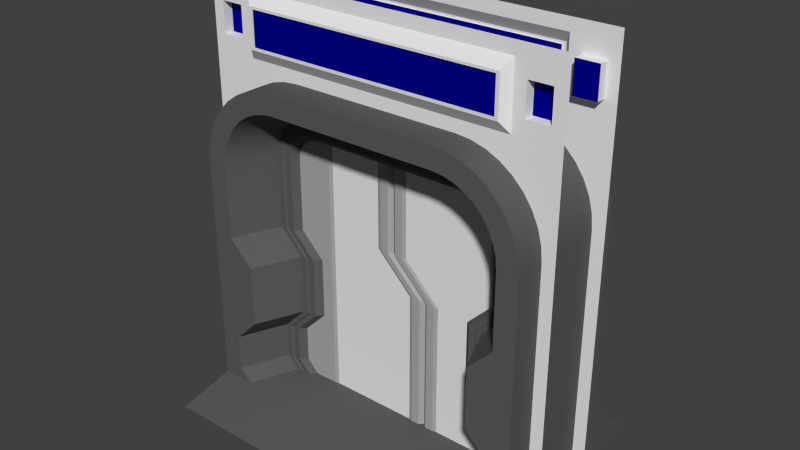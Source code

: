 # Source: Door01.blend  (saved by Blender 2.72.0; exported with 4.5.12 LTS)
import bpy
from mathutils import Matrix  # noqa: F401  (used for matrix-valued properties, if any)

bpy.ops.wm.read_factory_settings(use_empty=True)
scene = bpy.context.scene
scene.name = 'Scene'

# ---- collections
col_collection_1 = bpy.data.collections.new('Collection 1'); scene.collection.children.link(col_collection_1)

# ---- materials (node trees are filled in below, after node groups)
mat_base = bpy.data.materials.new('Base')
mat_base.alpha_threshold = 0.0
mat_base.use_transparent_shadow = False
mat_base.roughness = 0.5
mat_door2 = bpy.data.materials.new('Door2')
mat_door2.alpha_threshold = 0.0
mat_door2.use_transparent_shadow = False
mat_door2.diffuse_color = (0.3931, 0.3931, 0.3931, 1.0)
mat_door2.roughness = 0.5
mat_display = bpy.data.materials.new('Display')
mat_display.alpha_threshold = 0.0
mat_display.use_transparent_shadow = False
mat_display.diffuse_color = (0.0001146, 0.0, 0.2529, 1.0)
mat_display.roughness = 0.5
mat_door = bpy.data.materials.new('Door')
mat_door.alpha_threshold = 0.0
mat_door.use_transparent_shadow = False
mat_door.diffuse_color = (0.1065, 0.1065, 0.1065, 1.0)
mat_door.roughness = 0.5

# ---- material node trees

# ---- world
world_world = bpy.data.worlds.new('World'); scene.world = world_world
world_world.color = (0.05088, 0.05088, 0.05088)
world_world.use_sun_shadow = False
world_world.sun_shadow_jitter_overblur = 0.0
world_world.cycles.sampling_method = 'MANUAL'
world_world.cycles.sample_map_resolution = 256

# ---- meshes
me_plane_002 = bpy.data.meshes.new('Plane.002')
me_plane_002.from_pydata([(-1.192e-07, 0.0, 2.4), (1.192e-07, 0.0, 1.5), (0.3, 0.0, 1.2), (0.3, 0.0, 0.1), (-0.13, -0.09, 2.4), (-0.13, -0.09, 1.5), (0.17, -0.09, 1.2), (0.17, -0.09, 0.1), (0.2, -0.1, 0.1), (0.2, -0.1, 1.2), (-0.1, -0.1, 1.5), (-0.1, -0.1, 2.4), (-0.57, -0.09, 2.4), (-0.57, -0.09, 1.5), (-0.57, -0.09, 1.2), (-0.57, -0.09, 0.1), (-0.6, -0.1, 2.4), (-0.6, -0.1, 1.5), (-0.6, -0.1, 1.2), (-0.6, -0.1, 0.1), (-1.3, -0.1, 2.4), (-1.3, -0.1, 1.5), (-1.3, -0.1, 1.2), (-1.3, -0.1, 0.1), (-0.03414, -0.1, 2.4), (-2.98e-08, -0.07, 2.4), (2.086e-07, -0.07, 1.5), (-0.03414, -0.1, 1.5), (0.3, -0.07, 1.2), (0.2659, -0.1, 1.2), (0.3, -0.07, 0.1), (0.2659, -0.1, 0.1)], [], [(27, 24, 11, 10), (29, 27, 10, 9), (31, 29, 9, 8), (10, 11, 4, 5), (8, 9, 6, 7), (9, 10, 5, 6), (28, 30, 3, 2), (26, 28, 2, 1), (6, 5, 13, 14), (7, 6, 14, 15), (5, 4, 12, 13), (14, 13, 17, 18), (15, 14, 18, 19), (13, 12, 16, 17), (18, 17, 21, 22), (19, 18, 22, 23), (17, 16, 20, 21), (26, 25, 24, 27), (28, 26, 27, 29), (30, 28, 29, 31), (25, 26, 1, 0)])
me_plane_002.polygons.foreach_set('material_index', [1, 1, 1, 1, 1, 1, 1, 1, 0, 0, 0, 1, 1, 1, 1, 1, 1, 1, 1, 1, 1])
me_plane_002.materials.append(mat_base)
me_plane_002.materials.append(mat_door2)
me_plane_002.use_remesh_preserve_volume = False
me_plane_002.use_remesh_preserve_attributes = False
me_plane_002.use_mirror_vertex_groups = False
me_plane_002.update()
me_plane = bpy.data.meshes.new('Plane')
me_plane.from_pydata([(0.3, 0.0, 0.0), (0.3, 0.0, 1.2), (0.0, 0.0, 1.5), (0.0, 0.0, 2.3), (0.43, -0.09, 0.0), (0.43, -0.09, 1.2), (0.13, -0.09, 1.5), (0.13, -0.09, 2.3), (0.1, -0.1, 2.3), (0.1, -0.1, 1.5), (0.4, -0.1, 1.2), (0.4, -0.1, 0.0), (0.87, -0.09, 0.0), (0.87, -0.09, 1.2), (0.87, -0.09, 1.5), (0.87, -0.09, 2.3), (0.9, -0.1, 0.0), (0.9, -0.1, 1.2), (0.9, -0.1, 1.5), (0.9, -0.1, 2.3), (1.1, -0.1, 0.0), (1.1, -0.1, 1.2), (1.1, -0.1, 1.5), (1.1, -0.1, 2.3), (0.3341, -0.1, 0.0), (0.3, -0.07, -5.921e-16), (0.3, -0.07, 1.2), (0.3341, -0.1, 1.2), (-8.345e-08, -0.07, 1.5), (0.03414, -0.1, 1.5), (-8.345e-08, -0.07, 2.3), (0.03414, -0.1, 2.3)], [], [(27, 24, 11, 10), (29, 27, 10, 9), (31, 29, 9, 8), (10, 11, 4, 5), (8, 9, 6, 7), (9, 10, 5, 6), (28, 30, 3, 2), (26, 28, 2, 1), (6, 5, 13, 14), (7, 6, 14, 15), (5, 4, 12, 13), (14, 13, 17, 18), (15, 14, 18, 19), (13, 12, 16, 17), (18, 17, 21, 22), (19, 18, 22, 23), (17, 16, 20, 21), (26, 25, 24, 27), (28, 26, 27, 29), (30, 28, 29, 31), (25, 26, 1, 0)])
me_plane.polygons.foreach_set('material_index', [1, 1, 1, 1, 1, 1, 1, 1, 0, 0, 0, 1, 1, 1, 1, 1, 1, 1, 1, 1, 1])
me_plane.materials.append(mat_base)
me_plane.materials.append(mat_door2)
me_plane.use_remesh_preserve_volume = False
me_plane.use_remesh_preserve_attributes = False
me_plane.use_mirror_vertex_groups = False
me_plane.update()
me_plane_001 = bpy.data.meshes.new('Plane.001')
me_plane_001.from_pydata([(0.9, -0.1, 0.2), (0.9, -0.1, 0.5), (1.01, -0.15, 2.0), (1.01, -0.15, 1.4), (0.7, -0.1, 0.7), (0.81, -0.15, 1.2), (0.7, -0.1, 1.2), (0.81, -0.15, 0.7), (0.9, -0.1, 1.4), (1.01, -0.15, 0.5), (0.9, -0.1, 2.0), (1.01, -0.15, 0.2), (0.95, -0.15, 0.2), (0.95, -0.15, 0.5), (0.75, -0.15, 0.7), (0.75, -0.15, 1.2), (0.95, -0.15, 1.4), (0.95, -0.15, 2.0), (1.02, -0.16, 2.0), (1.02, -0.16, 1.4), (0.82, -0.16, 1.2), (0.82, -0.16, 0.7), (1.02, -0.16, 0.5), (1.02, -0.16, 0.2), (1.07, -0.16, 2.0), (1.07, -0.16, 1.4), (0.87, -0.16, 1.2), (0.87, -0.16, 0.7), (1.07, -0.16, 0.5), (1.07, -0.16, 0.2), (1.23, -0.55, 2.0), (1.23, -0.55, 1.4), (1.03, -0.55, 1.2), (1.03, -0.55, 0.7), (1.23, -0.55, 0.5), (1.23, -0.55, 0.2), (1.4, -0.55, 2.0), (1.4, -0.55, 1.4), (1.4, -0.55, 1.2), (1.4, -0.55, 0.7), (1.4, -0.55, 0.5), (1.4, -0.55, 0.2), (1.005, -0.15, 2.054), (0.897, -0.1, 2.035), (0.9462, -0.15, 2.043), (1.015, -0.16, 2.056), (1.064, -0.16, 2.064), (1.222, -0.55, 2.092), (1.389, -0.55, 2.122), (0.9913, -0.15, 2.106), (0.8879, -0.1, 2.068), (0.9349, -0.15, 2.086), (1.001, -0.16, 2.109), (1.048, -0.16, 2.127), (1.198, -0.55, 2.181), (1.358, -0.55, 2.239), (0.9685, -0.15, 2.155), (0.8732, -0.1, 2.1), (0.9165, -0.15, 2.125), (0.9771, -0.16, 2.16), (1.02, -0.16, 2.185), (1.159, -0.55, 2.265), (1.306, -0.55, 2.35), (0.9375, -0.15, 2.199), (0.8532, -0.1, 2.129), (0.8915, -0.15, 2.161), (0.9451, -0.16, 2.206), (0.9834, -0.16, 2.238), (1.106, -0.55, 2.341), (1.236, -0.55, 2.45), (0.8993, -0.15, 2.237), (0.8286, -0.1, 2.153), (0.8607, -0.15, 2.192), (0.9057, -0.16, 2.245), (0.9378, -0.16, 2.283), (1.041, -0.55, 2.406), (1.15, -0.55, 2.536), (0.855, -0.15, 2.268), (0.8, -0.1, 2.173), (0.825, -0.15, 2.217), (0.86, -0.16, 2.277), (0.885, -0.16, 2.32), (0.965, -0.55, 2.459), (1.05, -0.55, 2.606), (0.806, -0.15, 2.291), (0.7684, -0.1, 2.188), (0.7855, -0.15, 2.235), (0.8094, -0.16, 2.301), (0.8265, -0.16, 2.348), (0.8813, -0.55, 2.498), (0.9394, -0.55, 2.658), (0.7538, -0.15, 2.305), (0.7347, -0.1, 2.197), (0.7434, -0.15, 2.246), (0.7556, -0.16, 2.315), (0.7643, -0.16, 2.364), (0.792, -0.55, 2.522), (0.8216, -0.55, 2.689), (0.7, -0.15, 2.31), (0.7, -0.1, 2.2), (0.7, -0.15, 2.25), (0.7, -0.16, 2.32), (0.7, -0.16, 2.37), (0.7, -0.55, 2.53), (0.7, -0.55, 2.7), (0.0, -0.15, 2.31), (0.0, -0.15, 2.25), (0.0, -0.16, 2.32), (0.0, -0.16, 2.37), (0.0, -0.55, 2.53), (0.0, -0.55, 2.7), (1.4, 0.0, 2.0), (1.4, 0.0, 1.4), (1.4, 0.0, 1.2), (1.4, 0.0, 0.7), (1.4, 0.0, 0.5), (1.4, 0.0, 0.2), (1.389, 0.0, 2.122), (1.358, 0.0, 2.239), (1.306, 0.0, 2.35), (1.236, 0.0, 2.45), (1.15, 0.0, 2.536), (1.05, 0.0, 2.606), (0.9394, 0.0, 2.658), (0.8216, 0.0, 2.689), (0.7, 0.0, 2.7), (0.0, 0.0, 2.7), (0.0, -0.3, 3.3), (0.0, -0.3, 2.5), (1.5, -0.3, 3.3), (1.5, -0.3, 2.5), (1.125, -0.3, 3.3), (1.225, -0.3, 2.4), (1.5, -0.3, 1.192e-07), (1.225, -0.3, 1.192e-07), (0.0, -0.3, 2.8), (1.5, -0.3, 2.8), (1.125, -0.3, 2.8), (0.0, -0.364, 3.21), (1.069, -0.364, 3.21), (0.0, -0.364, 2.89), (1.069, -0.364, 2.89), (1.406, -0.3, 3.175), (1.219, -0.3, 3.175), (1.406, -0.3, 2.925), (1.219, -0.3, 2.925), (1.406, -0.22, 3.175), (1.219, -0.22, 3.175), (1.406, -0.22, 2.925), (1.219, -0.22, 2.925), (0.8, -0.1, 0.1), (0.91, -0.15, 0.1), (0.85, -0.15, 0.1), (0.92, -0.16, 0.1), (0.97, -0.16, 0.1), (1.13, -0.55, 0.1), (1.4, -0.55, 0.1), (1.4, 0.0, 0.1), (0.0, -0.1, 0.1), (0.0, -0.15, 0.1), (0.0, -0.16, 0.1), (0.0, -0.55, 0.1), (1.13, -1.018, 0.0), (1.4, -1.018, 0.0), (0.0, -1.018, 0.0), (1.4, 0.0, 0.0), (1.326, -0.1, 0.2), (1.326, -0.1, 0.5), (1.326, -0.1, 0.7), (1.326, -0.1, 1.2), (1.326, -0.1, 1.4), (1.326, -0.1, 2.0), (1.326, -0.1, 2.035), (1.326, -0.1, 2.068), (1.326, -0.1, 2.1), (1.326, -0.1, 2.129), (1.326, -0.1, 2.153), (1.326, -0.1, 2.173), (1.326, -0.1, 2.188), (1.326, -0.1, 2.197), (1.326, -0.1, 2.2), (1.326, -0.1, 0.1), (1.326, 0.0, 0.2), (1.326, 0.0, 0.5), (1.326, 0.0, 0.7), (1.326, 0.0, 1.2), (1.326, 0.0, 1.4), (1.326, 0.0, 2.0), (1.326, 0.0, 2.035), (1.326, 0.0, 2.068), (1.326, 0.0, 2.1), (1.326, 0.0, 2.129), (1.326, 0.0, 2.153), (1.326, 0.0, 2.173), (1.326, 0.0, 2.188), (1.326, 0.0, 2.197), (1.326, 0.0, 2.2), (1.326, 0.0, 0.1), (0.0, 0.0, 0.1), (0.0, -0.1, 2.2), (1.326, -0.1, 2.3), (1.326, 0.0, 2.3), (0.0, -0.1, 2.3), (0.0, 0.0, 2.3), (0.0, -0.364, 3.19), (1.04, -0.364, 3.19), (0.0, -0.364, 2.91), (1.04, -0.364, 2.91), (0.0, -0.354, 3.19), (1.04, -0.354, 3.19), (0.0, -0.354, 2.91), (1.04, -0.354, 2.91), (0.0, -0.3, 3.4), (1.5, -0.3, 3.4), (1.125, -0.3, 3.4)], [], [(13, 12, 11, 9), (14, 13, 9, 7), (15, 14, 7, 5), (16, 15, 5, 3), (17, 16, 3, 2), (10, 8, 16, 17), (8, 6, 15, 16), (6, 4, 14, 15), (4, 1, 13, 14), (1, 0, 12, 13), (7, 9, 22, 21), (9, 11, 23, 22), (3, 5, 20, 19), (5, 7, 21, 20), (2, 3, 19, 18), (21, 22, 28, 27), (22, 23, 29, 28), (19, 20, 26, 25), (20, 21, 27, 26), (18, 19, 25, 24), (27, 28, 34, 33), (28, 29, 35, 34), (25, 26, 32, 31), (26, 27, 33, 32), (24, 25, 31, 30), (33, 34, 40, 39), (34, 35, 41, 40), (31, 32, 38, 37), (32, 33, 39, 38), (30, 31, 37, 36), (30, 36, 48, 47), (24, 30, 47, 46), (18, 24, 46, 45), (2, 18, 45, 42), (10, 17, 44, 43), (17, 2, 42, 44), (47, 48, 55, 54), (46, 47, 54, 53), (45, 46, 53, 52), (42, 45, 52, 49), (43, 44, 51, 50), (44, 42, 49, 51), (54, 55, 62, 61), (53, 54, 61, 60), (52, 53, 60, 59), (49, 52, 59, 56), (50, 51, 58, 57), (51, 49, 56, 58), (61, 62, 69, 68), (60, 61, 68, 67), (59, 60, 67, 66), (56, 59, 66, 63), (57, 58, 65, 64), (58, 56, 63, 65), (68, 69, 76, 75), (67, 68, 75, 74), (66, 67, 74, 73), (63, 66, 73, 70), (64, 65, 72, 71), (65, 63, 70, 72), (75, 76, 83, 82), (74, 75, 82, 81), (73, 74, 81, 80), (70, 73, 80, 77), (71, 72, 79, 78), (72, 70, 77, 79), (82, 83, 90, 89), (81, 82, 89, 88), (80, 81, 88, 87), (77, 80, 87, 84), (78, 79, 86, 85), (79, 77, 84, 86), (89, 90, 97, 96), (88, 89, 96, 95), (87, 88, 95, 94), (84, 87, 94, 91), (85, 86, 93, 92), (86, 84, 91, 93), (96, 97, 104, 103), (95, 96, 103, 102), (94, 95, 102, 101), (91, 94, 101, 98), (92, 93, 100, 99), (93, 91, 98, 100), (103, 104, 110, 109), (102, 103, 109, 108), (101, 102, 108, 107), (98, 101, 107, 105), (100, 98, 105, 106), (110, 104, 125, 126), (104, 97, 124, 125), (97, 90, 123, 124), (90, 83, 122, 123), (83, 76, 121, 122), (76, 69, 120, 121), (69, 62, 119, 120), (62, 55, 118, 119), (55, 48, 117, 118), (48, 36, 111, 117), (39, 40, 115, 114), (40, 41, 116, 115), (37, 38, 113, 112), (38, 39, 114, 113), (36, 37, 112, 111), (137, 132, 130, 136), (135, 128, 132, 137), (130, 132, 134, 133), (137, 136, 144, 145), (135, 137, 141, 140), (140, 141, 207, 206), (137, 131, 139, 141), (131, 127, 138, 139), (145, 144, 148, 149), (131, 137, 145, 143), (129, 131, 143, 142), (136, 129, 142, 144), (147, 149, 148, 146), (143, 145, 149, 147), (142, 143, 147, 146), (144, 142, 146, 148), (116, 41, 156, 157), (41, 35, 155, 156), (35, 29, 154, 155), (29, 23, 153, 154), (23, 11, 151, 153), (12, 0, 150, 152), (11, 12, 152, 151), (152, 150, 158, 159), (155, 161, 164, 162), (156, 155, 162, 163), (157, 156, 163, 165), (150, 0, 166, 181), (92, 99, 180, 179), (85, 92, 179, 178), (78, 85, 178, 177), (71, 78, 177, 176), (64, 71, 176, 175), (57, 64, 175, 174), (50, 57, 174, 173), (43, 50, 173, 172), (10, 43, 172, 171), (8, 10, 171, 170), (6, 8, 170, 169), (4, 6, 169, 168), (1, 4, 168, 167), (0, 1, 167, 166), (181, 166, 182, 197), (179, 180, 196, 195), (178, 179, 195, 194), (177, 178, 194, 193), (176, 177, 193, 192), (175, 176, 192, 191), (174, 175, 191, 190), (173, 174, 190, 189), (172, 173, 189, 188), (171, 172, 188, 187), (170, 171, 187, 186), (169, 170, 186, 185), (168, 169, 185, 184), (167, 168, 184, 183), (166, 167, 183, 182), (180, 199, 202, 200), (99, 100, 106, 199), (155, 154, 160, 161), (154, 153, 160), (153, 151, 159, 160), (151, 152, 159), (181, 197, 198, 158), (201, 200, 202, 203), (196, 180, 200, 201), (206, 207, 211, 210), (141, 139, 205, 207), (139, 138, 204, 205), (208, 210, 211, 209), (207, 205, 209, 211), (205, 204, 208, 209), (131, 129, 213, 214), (127, 131, 214, 212)])
me_plane_001.polygons.foreach_set('use_smooth', [1, 1, 1, 1, 1, 1, 1, 1, 1, 1, 1, 1, 1, 1, 1, 1, 1, 1, 1, 1, 1, 1, 1, 1, 1, 1, 1, 1, 1, 1, 1, 1, 1, 1, 1, 1, 1, 1, 1, 1, 1, 1, 1, 1, 1, 1, 1, 1, 1, 1, 1, 1, 1, 1, 1, 1, 1, 1, 1, 1, 1, 1, 1, 1, 1, 1, 1, 1, 1, 1, 1, 1, 1, 1, 1, 1, 1, 1, 1, 1, 1, 1, 1, 1, 1, 1, 1, 1, 1, 1, 1, 1, 1, 1, 1, 1, 1, 1, 1, 1, 1, 1, 1, 1, 1, 1, 1, 1, 0, 0, 1, 1, 1, 1, 1, 1, 1, 1, 1, 1, 1, 1, 1, 1, 1, 1, 1, 1, 1, 1, 1, 1, 1, 1, 1, 1, 1, 1, 1, 1, 1, 1, 1, 1, 1, 1, 1, 1, 1, 1, 1, 1, 1, 1, 1, 1, 1, 1, 1, 1, 1, 0, 1, 1, 1, 1, 1, 1, 1, 1, 0, 1, 1, 0, 1, 1, 1, 1])
me_plane_001.polygons.foreach_set('material_index', [2, 2, 2, 2, 2, 2, 2, 2, 2, 2, 2, 2, 2, 2, 2, 2, 2, 2, 2, 2, 2, 2, 2, 2, 2, 2, 2, 2, 2, 2, 2, 2, 2, 2, 2, 2, 2, 2, 2, 2, 2, 2, 2, 2, 2, 2, 2, 2, 2, 2, 2, 2, 2, 2, 2, 2, 2, 2, 2, 2, 2, 2, 2, 2, 2, 2, 2, 2, 2, 2, 2, 2, 2, 2, 2, 2, 2, 2, 2, 2, 2, 2, 2, 2, 2, 2, 2, 2, 2, 2, 2, 2, 2, 2, 2, 2, 2, 2, 2, 2, 2, 2, 2, 2, 0, 0, 0, 0, 0, 0, 0, 0, 0, 0, 0, 0, 1, 0, 0, 0, 2, 2, 2, 2, 2, 2, 2, 2, 2, 2, 2, 2, 2, 2, 2, 2, 2, 2, 2, 2, 2, 2, 2, 2, 2, 2, 2, 2, 2, 2, 2, 2, 2, 2, 2, 2, 2, 2, 2, 2, 2, 2, 2, 2, 2, 2, 2, 2, 2, 2, 0, 0, 0, 1, 0, 0, 0, 0])
me_plane_001.materials.append(mat_base)
me_plane_001.materials.append(mat_display)
me_plane_001.materials.append(mat_door)
me_plane_001.use_remesh_preserve_volume = False
me_plane_001.use_remesh_preserve_attributes = False
me_plane_001.use_mirror_vertex_groups = False
me_plane_001.update()

# ---- objects
ob_door2 = bpy.data.objects.new('Door2', me_plane_002)
ob_door1 = bpy.data.objects.new('Door1', me_plane)
ob_doorframe = bpy.data.objects.new('DoorFrame', me_plane_001)

# ---- transforms, parenting, visibility, modifiers, constraints
ob_door2.location = (0.0, 0.0, 0.0)
ob_door2.lineart.crease_threshold = 0.0
_m = ob_door2.modifiers.new('Mirror', 'MIRROR')
_m.use_axis = (False, True, False)
_m.use_clip = True
ob_door1.location = (0.0, 0.0, 0.0)
ob_door1.lineart.crease_threshold = 0.0
_m = ob_door1.modifiers.new('Mirror', 'MIRROR')
_m.use_axis = (False, True, False)
_m.use_clip = True
ob_doorframe.location = (0.0, 0.0, 0.0)
ob_doorframe.lineart.crease_threshold = 0.0
_m = ob_doorframe.modifiers.new('Mirror', 'MIRROR')
_m.use_axis = (True, True, False)
_m.use_clip = True
_m = ob_doorframe.modifiers.new('EdgeSplit', 'EDGE_SPLIT')

# ---- collection membership
col_collection_1.objects.link(ob_door2)
col_collection_1.objects.link(ob_door1)
col_collection_1.objects.link(ob_doorframe)

# ---- scene / render settings (as saved in the file)
scene.frame_start = 1; scene.frame_end = 250; scene.frame_set(1)
scene.render.engine = 'BLENDER_EEVEE_NEXT'
scene.render.resolution_percentage = 50
scene.render.dither_intensity = 0.0
scene.cycles.use_denoising = False
scene.cycles.samples = 10
scene.cycles.sampling_pattern = 'TABULATED_SOBOL'
scene.cycles.light_sampling_threshold = 0.0
scene.cycles.use_adaptive_sampling = False
scene.cycles.use_light_tree = False
scene.cycles.blur_glossy = 0.0
scene.cycles.pixel_filter_type = 'GAUSSIAN'
scene.cycles.sample_clamp_indirect = 0.0
scene.view_settings.view_transform = 'Standard'
bpy.context.view_layer.update()

# ---- added for rendering (the .blend has no active camera and no usable light): camera, sun
cam_auto = bpy.data.cameras.new('AutoCamera')
cam_auto.lens = 50.0
cam_auto.sensor_width = 36.0
cam_auto.clip_end = 1000.0
ob_auto_camera = bpy.data.objects.new('AutoCamera', cam_auto)
scene.collection.objects.link(ob_auto_camera)
ob_auto_camera.location = (4.59852, -5.51822, 5.37882)
ob_auto_camera.rotation_euler = (1.09748, -7.21219e-08, 0.694738)
scene.camera = ob_auto_camera
light_auto_sun = bpy.data.lights.new('AutoSun', 'SUN')
light_auto_sun.energy = 3.0
light_auto_sun.angle = 0.0523599
ob_auto_sun = bpy.data.objects.new('AutoSun', light_auto_sun)
scene.collection.objects.link(ob_auto_sun)
ob_auto_sun.rotation_euler = (0.872665, 0.174533, 0.523599)
bpy.context.view_layer.update()
